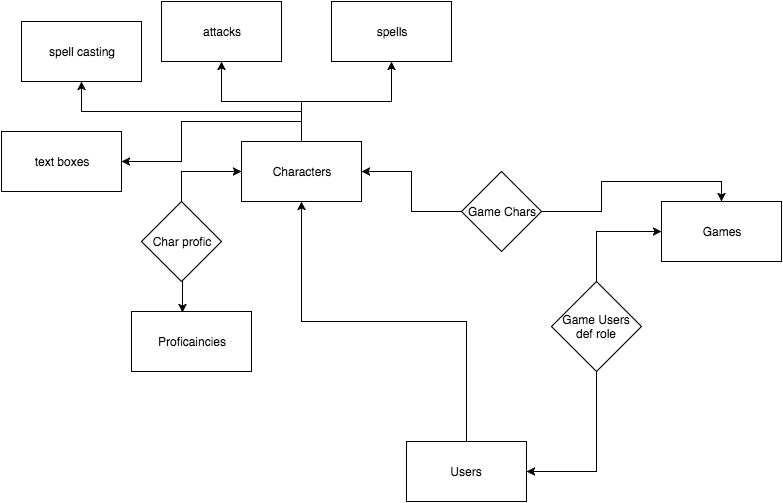

The diagram above was exported from draw.io. Its source (the exported page's mxGraphModel, read from the mxfile embedded in the PNG):
<mxGraphModel dx="954" dy="603" grid="1" gridSize="10" guides="1" tooltips="1" connect="1" arrows="1" fold="1" page="1" pageScale="1" pageWidth="850" pageHeight="1100" background="#ffffff" math="0" shadow="0">
  <root>
    <mxCell id="0" />
    <mxCell id="1" parent="0" />
    <mxCell id="4622f2c25de3cc18-26" style="edgeStyle=orthogonalEdgeStyle;rounded=0;html=1;exitX=0.5;exitY=0;entryX=1;entryY=0.5;jettySize=auto;orthogonalLoop=1;" edge="1" parent="1" source="4622f2c25de3cc18-1" target="4622f2c25de3cc18-25">
      <mxGeometry relative="1" as="geometry" />
    </mxCell>
    <mxCell id="4622f2c25de3cc18-27" style="edgeStyle=orthogonalEdgeStyle;rounded=0;html=1;exitX=0.5;exitY=0;entryX=0.5;entryY=1;jettySize=auto;orthogonalLoop=1;" edge="1" parent="1" source="4622f2c25de3cc18-1" target="4622f2c25de3cc18-22">
      <mxGeometry relative="1" as="geometry" />
    </mxCell>
    <mxCell id="4622f2c25de3cc18-28" style="edgeStyle=orthogonalEdgeStyle;rounded=0;html=1;exitX=0.5;exitY=0;entryX=0.5;entryY=1;jettySize=auto;orthogonalLoop=1;" edge="1" parent="1" source="4622f2c25de3cc18-1" target="4622f2c25de3cc18-21">
      <mxGeometry relative="1" as="geometry" />
    </mxCell>
    <mxCell id="4622f2c25de3cc18-29" style="edgeStyle=orthogonalEdgeStyle;rounded=0;html=1;exitX=0.5;exitY=0;entryX=0.5;entryY=1;jettySize=auto;orthogonalLoop=1;" edge="1" parent="1" source="4622f2c25de3cc18-1" target="4622f2c25de3cc18-23">
      <mxGeometry relative="1" as="geometry" />
    </mxCell>
    <mxCell id="4622f2c25de3cc18-1" value="Characters" style="whiteSpace=wrap;html=1;" vertex="1" parent="1">
      <mxGeometry x="280" y="200" width="120" height="60" as="geometry" />
    </mxCell>
    <mxCell id="4622f2c25de3cc18-16" style="edgeStyle=orthogonalEdgeStyle;rounded=0;html=1;exitX=0.5;exitY=0;entryX=0.5;entryY=1;jettySize=auto;orthogonalLoop=1;" edge="1" parent="1" source="4622f2c25de3cc18-2" target="4622f2c25de3cc18-1">
      <mxGeometry relative="1" as="geometry" />
    </mxCell>
    <mxCell id="4622f2c25de3cc18-2" value="Users" style="whiteSpace=wrap;html=1;" vertex="1" parent="1">
      <mxGeometry x="445" y="500" width="120" height="60" as="geometry" />
    </mxCell>
    <mxCell id="4622f2c25de3cc18-3" value="Games" style="whiteSpace=wrap;html=1;" vertex="1" parent="1">
      <mxGeometry x="700" y="260" width="120" height="60" as="geometry" />
    </mxCell>
    <mxCell id="4622f2c25de3cc18-8" style="edgeStyle=orthogonalEdgeStyle;rounded=0;html=1;exitX=0.5;exitY=0;entryX=0;entryY=0.5;jettySize=auto;orthogonalLoop=1;" edge="1" parent="1" source="4622f2c25de3cc18-5" target="4622f2c25de3cc18-3">
      <mxGeometry relative="1" as="geometry" />
    </mxCell>
    <mxCell id="4622f2c25de3cc18-9" style="edgeStyle=orthogonalEdgeStyle;rounded=0;html=1;exitX=0.5;exitY=1;entryX=1;entryY=0.5;jettySize=auto;orthogonalLoop=1;" edge="1" parent="1" source="4622f2c25de3cc18-5" target="4622f2c25de3cc18-2">
      <mxGeometry relative="1" as="geometry" />
    </mxCell>
    <mxCell id="4622f2c25de3cc18-5" value="Game Users&lt;div&gt;def role&lt;/div&gt;" style="rhombus;whiteSpace=wrap;html=1;" vertex="1" parent="1">
      <mxGeometry x="590" y="340" width="90" height="90" as="geometry" />
    </mxCell>
    <mxCell id="4622f2c25de3cc18-12" style="edgeStyle=orthogonalEdgeStyle;rounded=0;html=1;exitX=1;exitY=0.5;entryX=0.5;entryY=0;jettySize=auto;orthogonalLoop=1;" edge="1" parent="1" source="4622f2c25de3cc18-10" target="4622f2c25de3cc18-3">
      <mxGeometry relative="1" as="geometry" />
    </mxCell>
    <mxCell id="4622f2c25de3cc18-13" style="edgeStyle=orthogonalEdgeStyle;rounded=0;html=1;exitX=0;exitY=0.5;jettySize=auto;orthogonalLoop=1;" edge="1" parent="1" source="4622f2c25de3cc18-10" target="4622f2c25de3cc18-1">
      <mxGeometry relative="1" as="geometry" />
    </mxCell>
    <mxCell id="4622f2c25de3cc18-10" value="Game Chars" style="rhombus;whiteSpace=wrap;html=1;" vertex="1" parent="1">
      <mxGeometry x="500" y="230" width="80" height="80" as="geometry" />
    </mxCell>
    <mxCell id="4622f2c25de3cc18-19" style="edgeStyle=orthogonalEdgeStyle;rounded=0;html=1;exitX=0.5;exitY=0;entryX=0;entryY=0.5;jettySize=auto;orthogonalLoop=1;" edge="1" parent="1" source="4622f2c25de3cc18-17" target="4622f2c25de3cc18-1">
      <mxGeometry relative="1" as="geometry" />
    </mxCell>
    <mxCell id="4622f2c25de3cc18-20" style="edgeStyle=orthogonalEdgeStyle;rounded=0;html=1;exitX=0.5;exitY=1;entryX=0.425;entryY=0.017;entryPerimeter=0;jettySize=auto;orthogonalLoop=1;" edge="1" parent="1" source="4622f2c25de3cc18-17" target="4622f2c25de3cc18-18">
      <mxGeometry relative="1" as="geometry" />
    </mxCell>
    <mxCell id="4622f2c25de3cc18-17" value="Char profic" style="rhombus;whiteSpace=wrap;html=1;" vertex="1" parent="1">
      <mxGeometry x="180" y="260" width="80" height="80" as="geometry" />
    </mxCell>
    <mxCell id="4622f2c25de3cc18-18" value="Proficaincies" style="whiteSpace=wrap;html=1;" vertex="1" parent="1">
      <mxGeometry x="170" y="370" width="120" height="60" as="geometry" />
    </mxCell>
    <mxCell id="4622f2c25de3cc18-21" value="spell casting" style="whiteSpace=wrap;html=1;" vertex="1" parent="1">
      <mxGeometry x="60" y="80" width="120" height="60" as="geometry" />
    </mxCell>
    <mxCell id="4622f2c25de3cc18-22" value="attacks" style="whiteSpace=wrap;html=1;" vertex="1" parent="1">
      <mxGeometry x="200" y="60" width="120" height="60" as="geometry" />
    </mxCell>
    <mxCell id="4622f2c25de3cc18-23" value="spells" style="whiteSpace=wrap;html=1;" vertex="1" parent="1">
      <mxGeometry x="370" y="60" width="120" height="60" as="geometry" />
    </mxCell>
    <mxCell id="4622f2c25de3cc18-25" value="text boxes" style="whiteSpace=wrap;html=1;" vertex="1" parent="1">
      <mxGeometry x="40" y="190" width="120" height="60" as="geometry" />
    </mxCell>
  </root>
</mxGraphModel>